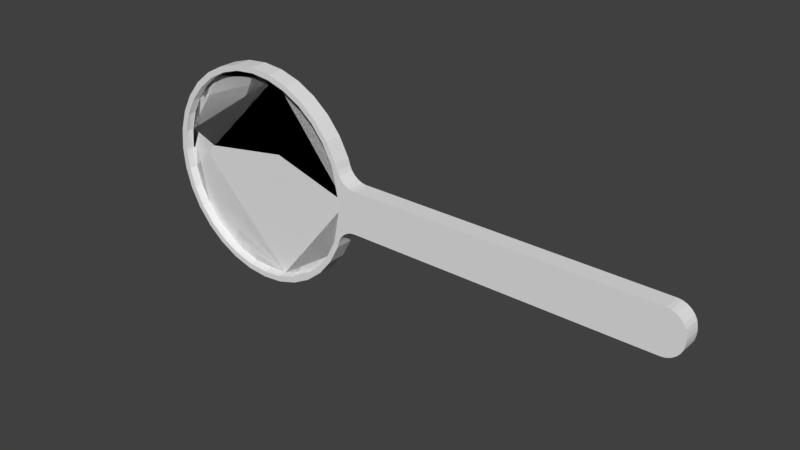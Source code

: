 # Source: Racket.blend  (saved by Blender 2.78.0; exported with 4.5.12 LTS)
import bpy
from mathutils import Matrix  # noqa: F401  (used for matrix-valued properties, if any)

bpy.ops.wm.read_factory_settings(use_empty=True)
scene = bpy.context.scene
scene.name = 'Scene'

# ---- collections
col_collection_1 = bpy.data.collections.new('Collection 1'); scene.collection.children.link(col_collection_1)

# ---- world
world_world = bpy.data.worlds.new('World'); scene.world = world_world
world_world.color = (0.05088, 0.05088, 0.05088)
world_world.use_sun_shadow = False
world_world.sun_shadow_jitter_overblur = 0.0
world_world.cycles.sampling_method = 'MANUAL'

# ---- meshes
me_cylinder_001 = bpy.data.meshes.new('Cylinder.001')
me_cylinder_001.from_pydata([(-0.1818, 0.9289, 0.0), (-0.3595, -0.875, -1.907e-06), (0.00297, 0.9471, 0.0), (-0.5232, -0.7875, -1.907e-06), (0.1877, 0.9289, 0.0), (-0.6668, -0.6697, -1.907e-06), (0.3654, 0.875, 0.0), (-0.7845, -0.5262, -1.431e-06), (0.5292, 0.7875, 0.0), (-0.8721, -0.3625, -9.537e-07), (0.6727, 0.6697, 0.0), (-0.926, -0.1848, -9.537e-07), (0.7905, 0.5262, -4.768e-07), (-0.9442, -3.889e-07, -7.246e-07), (0.9501, 4.542e-07, -7.246e-07), (-0.926, 0.1848, -4.768e-07), (0.878, 0.3625, -4.768e-07), (0.7905, -0.5262, -1.431e-06), (-0.8721, 0.3625, -4.768e-07), (0.878, -0.3625, -9.537e-07), (0.6727, -0.6697, -1.907e-06), (-0.7845, 0.5262, -4.768e-07), (0.8953, 0.3053, -4.768e-07), (0.9442, 0.05944, -6.557e-07), (0.5292, -0.7875, -1.907e-06), (-0.6668, 0.6697, 0.0), (0.9442, -0.05944, -7.749e-07), (0.8953, -0.3053, -1.192e-06), (0.3654, -0.875, -1.907e-06), (-0.5232, 0.7875, 0.0), (-0.3595, 0.875, 0.0), (-0.1818, -0.9289, -1.907e-06), (0.1877, -0.9289, -1.907e-06), (0.002971, -0.9471, -1.907e-06), (0.002971, 0.9471, -7.153e-07), (0.1877, 0.9289, -7.153e-07), (-0.1818, 0.9289, -7.153e-07), (-0.3595, -0.875, -7.153e-07), (-0.5232, -0.7875, -7.153e-07), (0.3654, 0.875, -7.153e-07), (0.8953, 0.3053, -7.153e-07), (0.9442, 0.05944, -7.153e-07), (-0.6668, -0.6697, -7.153e-07), (0.5292, 0.7875, -7.153e-07), (0.9442, -0.05944, -7.153e-07), (0.8953, -0.3053, -7.153e-07), (-0.7845, -0.5262, -7.153e-07), (0.6727, 0.6697, -7.153e-07), (0.878, 0.3625, -7.153e-07), (-0.8721, -0.3625, -7.153e-07), (0.7905, 0.5262, -7.153e-07), (0.878, -0.3625, -7.153e-07), (-0.926, -0.1848, -7.153e-07), (0.9501, 9.343e-08, -7.153e-07), (-0.9442, 9.365e-07, -7.153e-07), (0.7905, -0.5262, -7.153e-07), (-0.926, 0.1848, -7.153e-07), (0.6727, -0.6697, -7.153e-07), (-0.8721, 0.3625, -7.153e-07), (0.5292, -0.7875, -7.153e-07), (-0.7845, 0.5262, -7.153e-07), (0.3654, -0.875, -7.153e-07), (-0.6668, 0.6697, -7.153e-07), (0.1877, -0.9289, -7.153e-07), (-0.5232, 0.7875, -7.153e-07), (0.00297, -0.9471, -7.153e-07), (-0.3595, 0.875, -7.153e-07), (-0.1818, -0.9289, -7.153e-07)], [], [(30, 0, 2, 4, 6, 8, 10, 12, 16, 22, 23, 14, 26, 27, 19, 17, 20, 24, 28, 32, 33, 31, 1, 3, 5, 7, 9, 11, 13, 15, 18, 21, 25, 29), (37, 67, 65, 63, 61, 59, 57, 55, 51, 45, 44, 53, 41, 40, 48, 50, 47, 43, 39, 35, 34, 36, 66, 64, 62, 60, 58, 56, 54, 52, 49, 46, 42, 38)])
_uv = me_cylinder_001.uv_layers.new(name='UVMap')
_uv.uv.foreach_set('vector', [0.3124, 0.953, 0.4043, 0.9809, 0.5, 0.9903, 0.5957, 0.9809, 0.6876, 0.953, 0.7724, 0.9077, 0.8467, 0.8467, 0.9077, 0.7724, 0.953, 0.6876, 0.962, 0.658, 0.9873, 0.5308, 0.9903, 0.5, 0.9873, 0.4692, 0.962, 0.342, 0.953, 0.3124, 0.9077, 0.2276, 0.8467, 0.1533, 0.7724, 0.09232, 0.6876, 0.04701, 0.5957, 0.01911, 0.5, 0.009687, 0.4043, 0.01911, 0.3124, 0.04701, 0.2276, 0.09232, 0.1533, 0.1533, 0.09232, 0.2276, 0.04701, 0.3124, 0.01911, 0.4043, 0.009687, 0.5, 0.01911, 0.5957, 0.04701, 0.6876, 0.09232, 0.7724, 0.1533, 0.8467, 0.2276, 0.9077, 0.3124, 0.04701, 0.4043, 0.01911, 0.5, 0.009687, 0.5957, 0.01911, 0.6876, 0.04701, 0.7724, 0.09232, 0.8467, 0.1533, 0.9077, 0.2276, 0.953, 0.3124, 0.962, 0.342, 0.9873, 0.4692, 0.9903, 0.5, 0.9873, 0.5308, 0.962, 0.658, 0.953, 0.6876, 0.9077, 0.7724, 0.8467, 0.8467, 0.7724, 0.9077, 0.6876, 0.953, 0.5957, 0.9809, 0.5, 0.9903, 0.4043, 0.9809, 0.3124, 0.953, 0.2276, 0.9077, 0.1533, 0.8467, 0.09232, 0.7724, 0.04701, 0.6876, 0.01911, 0.5957, 0.009687, 0.5, 0.01911, 0.4043, 0.04701, 0.3124, 0.09232, 0.2276, 0.1533, 0.1533, 0.2276, 0.09232])
me_cylinder_001.use_remesh_preserve_volume = False
me_cylinder_001.use_remesh_preserve_attributes = False
me_cylinder_001.use_mirror_vertex_groups = False
me_cylinder_001.update()
me_cylinder = bpy.data.meshes.new('Cylinder')
me_cylinder.from_pydata([(0.0, 1.0, -1.0), (0.0, 1.0, 1.0), (0.1951, 0.9808, -1.0), (0.1951, 0.9808, 1.0), (0.3827, 0.9239, -1.0), (0.3827, 0.9239, 1.0), (0.5556, 0.8315, -1.0), (0.5556, 0.8315, 1.0), (0.7071, 0.7071, -1.0), (0.7071, 0.7071, 1.0), (0.8315, 0.5556, -1.0), (0.8315, 0.5556, 1.0), (0.9239, 0.3827, -1.0), (0.9239, 0.3827, 1.0), (1.0, 7.55e-08, -1.0), (1.0, 7.55e-08, 1.0), (0.9239, -0.3827, -1.0), (0.9239, -0.3827, 1.0), (0.8315, -0.5556, -1.0), (0.8315, -0.5556, 1.0), (0.7071, -0.7071, -1.0), (0.7071, -0.7071, 1.0), (0.5556, -0.8315, -1.0), (0.5556, -0.8315, 1.0), (0.3827, -0.9239, -1.0), (0.3827, -0.9239, 1.0), (0.1951, -0.9808, -1.0), (0.1951, -0.9808, 1.0), (-3.258e-07, -1.0, -1.0), (-3.258e-07, -1.0, 1.0), (-0.1951, -0.9808, -1.0), (-0.1951, -0.9808, 1.0), (-0.3827, -0.9239, -1.0), (-0.3827, -0.9239, 1.0), (-0.5556, -0.8315, -1.0), (-0.5556, -0.8315, 1.0), (-0.7071, -0.7071, -1.0), (-0.7071, -0.7071, 1.0), (-0.8315, -0.5556, -1.0), (-0.8315, -0.5556, 1.0), (-0.9239, -0.3827, -1.0), (-0.9239, -0.3827, 1.0), (-0.9808, -0.1951, -1.0), (-0.9808, -0.1951, 1.0), (-1.0, 9.656e-07, -1.0), (-1.0, 9.656e-07, 1.0), (-0.9808, 0.1951, -1.0), (-0.9808, 0.1951, 1.0), (-0.9239, 0.3827, -1.0), (-0.9239, 0.3827, 1.0), (-0.8315, 0.5556, -1.0), (-0.8315, 0.5556, 1.0), (-0.7071, 0.7071, -1.0), (-0.7071, 0.7071, 1.0), (-0.5556, 0.8315, -1.0), (-0.5556, 0.8315, 1.0), (-0.3827, 0.9239, -1.0), (-0.3827, 0.9239, 1.0), (-0.1951, 0.9808, -1.0), (-0.1951, 0.9808, 1.0), (4.08, 2.159e-07, -1.0), (4.08, 2.159e-07, 1.0), (4.076, 0.04179, 1.0), (3.907, 0.1951, 1.0), (4.067, 0.08147, 1.0), (4.048, 0.1184, 1.0), (4.02, 0.1502, 1.0), (3.986, 0.1746, 1.0), (3.947, 0.1899, 1.0), (3.907, 0.1951, -1.0), (4.076, 0.04179, -1.0), (3.947, 0.1899, -1.0), (3.986, 0.1746, -1.0), (4.02, 0.1502, -1.0), (4.048, 0.1184, -1.0), (4.067, 0.08147, -1.0), (4.076, -0.04179, -1.0), (3.907, -0.1951, -1.0), (4.067, -0.08147, -1.0), (4.048, -0.1184, -1.0), (4.02, -0.1502, -1.0), (3.986, -0.1746, -1.0), (3.947, -0.1899, -1.0), (3.907, -0.1951, 1.0), (4.076, -0.04179, 1.0), (3.947, -0.1899, 1.0), (3.986, -0.1746, 1.0), (4.02, -0.1502, 1.0), (4.048, -0.1184, 1.0), (4.067, -0.08147, 1.0), (0.9422, 0.3223, -1.0), (1.114, 0.1951, -1.0), (0.9938, 0.06276, -1.0), (0.9606, 0.283, -1.0), (0.9903, 0.2475, -1.0), (1.028, 0.2194, -1.0), (1.071, 0.2013, -1.0), (1.114, 0.1951, 1.0), (0.9422, 0.3223, 1.0), (0.9938, 0.06276, 1.0), (1.071, 0.2013, 1.0), (1.028, 0.2194, 1.0), (0.9903, 0.2475, 1.0), (0.9606, 0.283, 1.0), (1.114, -0.1951, -1.0), (0.9422, -0.3223, -1.0), (0.9938, -0.06276, -1.0), (1.071, -0.2013, -1.0), (1.028, -0.2194, -1.0), (0.9903, -0.2475, -1.0), (0.9606, -0.283, -1.0), (0.9422, -0.3223, 1.0), (1.114, -0.1951, 1.0), (0.9938, -0.06276, 1.0), (0.9606, -0.283, 1.0), (0.9903, -0.2475, 1.0), (1.028, -0.2194, 1.0), (1.071, -0.2013, 1.0), (0.1877, 0.9289, 1.0), (0.002971, 0.9471, 1.0), (0.3654, 0.875, 1.0), (0.5292, 0.7875, 1.0), (0.6727, 0.6697, 1.0), (0.7905, 0.5262, 1.0), (0.878, 0.3625, 1.0), (0.7905, -0.5262, 1.0), (0.878, -0.3625, 1.0), (0.6727, -0.6697, 1.0), (0.5292, -0.7875, 1.0), (0.3654, -0.875, 1.0), (0.1877, -0.9289, 1.0), (0.00297, -0.9471, 1.0), (-0.1818, -0.9289, 1.0), (-0.3595, -0.875, 1.0), (-0.5232, -0.7875, 1.0), (-0.6668, -0.6697, 1.0), (-0.7845, -0.5262, 1.0), (-0.8721, -0.3625, 1.0), (-0.926, -0.1848, 1.0), (-0.9442, 9.293e-07, 1.0), (-0.926, 0.1848, 1.0), (-0.8721, 0.3625, 1.0), (-0.7845, 0.5262, 1.0), (-0.6668, 0.6697, 1.0), (-0.5232, 0.7875, 1.0), (-0.3595, 0.875, 1.0), (-0.1818, 0.9289, 1.0), (0.8953, 0.3053, 1.0), (0.9442, 0.05944, 1.0), (0.9442, -0.05944, 1.0), (0.8953, -0.3053, 1.0), (0.9501, 8.622e-08, 1.0), (0.1877, 0.9289, -1.0), (0.002971, 0.9471, -1.0), (0.3654, 0.875, -1.0), (0.5292, 0.7875, -1.0), (0.6727, 0.6697, -1.0), (0.7905, 0.5262, -1.0), (0.878, 0.3625, -1.0), (0.7905, -0.5262, -1.0), (0.878, -0.3625, -1.0), (0.6727, -0.6697, -1.0), (0.5292, -0.7875, -1.0), (0.3654, -0.875, -1.0), (0.1877, -0.9289, -1.0), (0.00297, -0.9471, -1.0), (-0.1818, -0.9289, -1.0), (-0.3595, -0.875, -1.0), (-0.5232, -0.7875, -1.0), (-0.6668, -0.6697, -1.0), (-0.7845, -0.5262, -1.0), (-0.8721, -0.3625, -1.0), (-0.926, -0.1848, -1.0), (-0.9442, 9.437e-07, -1.0), (-0.926, 0.1848, -1.0), (-0.8721, 0.3625, -1.0), (-0.7845, 0.5262, -1.0), (-0.6668, 0.6697, -1.0), (-0.5232, 0.7875, -1.0), (-0.3595, 0.875, -1.0), (-0.1818, 0.9289, -1.0), (0.8953, 0.3053, -1.0), (0.9442, 0.05944, -1.0), (0.9442, -0.05944, -1.0), (0.8953, -0.3053, -1.0), (0.9501, 1.006e-07, -1.0)], [], [(0, 1, 3, 2), (2, 3, 5, 4), (4, 5, 7, 6), (6, 7, 9, 8), (8, 9, 11, 10), (10, 11, 13, 12), (91, 97, 63, 69), (60, 61, 84, 76), (112, 104, 77, 83), (16, 17, 19, 18), (18, 19, 21, 20), (20, 21, 23, 22), (22, 23, 25, 24), (24, 25, 27, 26), (26, 27, 29, 28), (28, 29, 31, 30), (30, 31, 33, 32), (32, 33, 35, 34), (34, 35, 37, 36), (36, 37, 39, 38), (38, 39, 41, 40), (40, 41, 43, 42), (42, 43, 45, 44), (44, 45, 47, 46), (46, 47, 49, 48), (48, 49, 51, 50), (50, 51, 53, 52), (52, 53, 55, 54), (54, 55, 57, 56), (97, 99, 15, 61, 62, 64, 65, 66, 67, 68, 63), (56, 57, 59, 58), (58, 59, 1, 0), (14, 92, 91, 69, 71, 72, 73, 74, 75, 70, 60), (104, 106, 14, 60, 76, 78, 79, 80, 81, 82, 77), (15, 113, 112, 83, 85, 86, 87, 88, 89, 84, 61), (21, 19, 125, 127), (70, 62, 61, 60), (105, 111, 17, 16), (62, 70, 75, 64), (64, 75, 74, 65), (65, 74, 73, 66), (66, 73, 72, 67), (67, 72, 71, 68), (68, 71, 69, 63), (83, 77, 82, 85), (85, 82, 81, 86), (86, 81, 80, 87), (87, 80, 79, 88), (88, 79, 78, 89), (89, 78, 76, 84), (90, 181, 158, 12), (90, 93, 92), (93, 94, 92), (94, 95, 92), (95, 96, 92), (96, 91, 92), (97, 100, 99), (100, 101, 99), (101, 102, 99), (102, 103, 99), (103, 98, 99), (104, 107, 106), (107, 108, 106), (108, 109, 106), (109, 110, 106), (110, 105, 106), (111, 114, 113), (114, 115, 113), (115, 116, 113), (116, 117, 113), (117, 112, 113), (97, 91, 96, 100), (100, 96, 95, 101), (101, 95, 94, 102), (102, 94, 93, 103), (103, 93, 90, 98), (111, 105, 110, 114), (114, 110, 109, 115), (115, 109, 108, 116), (116, 108, 107, 117), (117, 107, 104, 112), (12, 13, 98, 90), (118, 119, 153, 152), (39, 37, 135, 136), (57, 55, 144, 145), (9, 7, 121, 122), (31, 29, 131, 132), (49, 47, 140, 141), (98, 13, 124, 147), (99, 98, 147, 148), (23, 21, 127, 128), (41, 39, 136, 137), (59, 57, 145, 146), (11, 9, 122, 123), (3, 1, 119, 118), (33, 31, 132, 133), (51, 49, 141, 142), (111, 113, 149, 150), (25, 23, 128, 129), (43, 41, 137, 138), (1, 59, 146, 119), (13, 11, 123, 124), (35, 33, 133, 134), (53, 51, 142, 143), (5, 3, 118, 120), (17, 111, 150, 126), (27, 25, 129, 130), (113, 15, 151, 149), (45, 43, 138, 139), (15, 99, 148, 151), (19, 17, 126, 125), (37, 35, 134, 135), (55, 53, 143, 144), (7, 5, 120, 121), (29, 27, 130, 131), (47, 45, 139, 140), (10, 12, 158, 157), (119, 146, 180, 153), (134, 133, 167, 168), (120, 118, 152, 154), (148, 147, 181, 182), (135, 134, 168, 169), (121, 120, 154, 155), (150, 149, 183, 184), (136, 135, 169, 170), (122, 121, 155, 156), (147, 124, 158, 181), (137, 136, 170, 171), (123, 122, 156, 157), (126, 150, 184, 160), (138, 137, 171, 172), (124, 123, 157, 158), (149, 151, 185, 183), (139, 138, 172, 173), (125, 126, 160, 159), (151, 148, 182, 185), (140, 139, 173, 174), (127, 125, 159, 161), (141, 140, 174, 175), (128, 127, 161, 162), (142, 141, 175, 176), (129, 128, 162, 163), (143, 142, 176, 177), (130, 129, 163, 164), (144, 143, 177, 178), (131, 130, 164, 165), (145, 144, 178, 179), (132, 131, 165, 166), (146, 145, 179, 180), (133, 132, 166, 167), (8, 10, 157, 156), (92, 182, 181, 90), (6, 8, 156, 155), (4, 6, 155, 154), (2, 4, 154, 152), (0, 2, 152, 153), (58, 0, 153, 180), (56, 58, 180, 179), (54, 56, 179, 178), (52, 54, 178, 177), (50, 52, 177, 176), (48, 50, 176, 175), (46, 48, 175, 174), (44, 46, 174, 173), (42, 44, 173, 172), (40, 42, 172, 171), (38, 40, 171, 170), (36, 38, 170, 169), (34, 36, 169, 168), (32, 34, 168, 167), (30, 32, 167, 166), (28, 30, 166, 165), (26, 28, 165, 164), (24, 26, 164, 163), (22, 24, 163, 162), (20, 22, 162, 161), (18, 20, 161, 159), (16, 18, 159, 160), (105, 16, 160, 184), (105, 184, 183, 106), (92, 14, 185, 182), (14, 106, 183, 185)])
_uv = me_cylinder.uv_layers.new(name='UVMap')
_uv.uv.foreach_set('vector', [0.2173, 0.555, 0.2173, 0.5257, 0.2531, 0.5257, 0.2531, 0.555, 0.2531, 0.555, 0.2531, 0.5257, 0.2876, 0.5257, 0.2876, 0.555, 0.2876, 0.555, 0.2876, 0.5257, 0.3193, 0.5257, 0.3193, 0.555, 0.3193, 0.555, 0.3193, 0.5257, 0.3471, 0.5257, 0.3471, 0.555, 0.3471, 0.555, 0.3471, 0.5257, 0.3699, 0.5257, 0.3699, 0.555, 0.3699, 0.555, 0.3699, 0.5257, 0.3868, 0.5257, 0.3868, 0.555, 0.4217, 0.555, 0.4217, 0.5257, 0.9341, 0.5257, 0.9341, 0.555, 0.9658, 0.555, 0.9658, 0.5257, 0.9651, 0.5257, 0.9651, 0.555, 0.4217, 0.5257, 0.4217, 0.555, 0.9341, 0.555, 0.9341, 0.5257, 0.3868, 0.555, 0.3868, 0.5257, 0.3699, 0.5257, 0.3699, 0.555, 0.3699, 0.555, 0.3699, 0.5257, 0.3471, 0.5257, 0.3471, 0.555, 0.3471, 0.555, 0.3471, 0.5257, 0.3193, 0.5257, 0.3193, 0.555, 0.3193, 0.555, 0.3193, 0.5257, 0.2876, 0.5257, 0.2876, 0.555, 0.2876, 0.555, 0.2876, 0.5257, 0.2531, 0.5257, 0.2531, 0.555, 0.2531, 0.555, 0.2531, 0.5257, 0.2173, 0.5257, 0.2173, 0.555, 0.2173, 0.555, 0.2173, 0.5257, 0.1816, 0.5257, 0.1816, 0.555, 0.1816, 0.555, 0.1816, 0.5257, 0.1471, 0.5257, 0.1471, 0.555, 0.1471, 0.555, 0.1471, 0.5257, 0.1154, 0.5257, 0.1154, 0.555, 0.1154, 0.555, 0.1154, 0.5257, 0.08763, 0.5257, 0.08763, 0.555, 0.08763, 0.555, 0.08763, 0.5257, 0.06481, 0.5257, 0.06481, 0.555, 0.06481, 0.555, 0.06481, 0.5257, 0.04786, 0.5257, 0.04786, 0.555, 0.04786, 0.555, 0.04786, 0.5257, 0.03742, 0.5257, 0.03742, 0.555, 0.03742, 0.555, 0.03742, 0.5257, 0.0339, 0.5257, 0.0339, 0.555, 0.0339, 0.555, 0.0339, 0.5257, 0.03742, 0.5257, 0.03742, 0.555, 0.03742, 0.555, 0.03742, 0.5257, 0.04786, 0.5257, 0.04786, 0.555, 0.04786, 0.555, 0.04786, 0.5257, 0.06481, 0.5257, 0.06481, 0.555, 0.06481, 0.555, 0.06481, 0.5257, 0.08763, 0.5257, 0.08763, 0.555, 0.08763, 0.555, 0.08763, 0.5257, 0.1154, 0.5257, 0.1154, 0.555, 0.1154, 0.555, 0.1154, 0.5257, 0.1471, 0.5257, 0.1471, 0.555, 0.4129, 0.8301, 0.3906, 0.8055, 0.3918, 0.7939, 0.9635, 0.7939, 0.9627, 0.8016, 0.961, 0.809, 0.9575, 0.8159, 0.9523, 0.8218, 0.946, 0.8263, 0.9388, 0.8291, 0.9313, 0.8301, 0.1471, 0.555, 0.1471, 0.5257, 0.1816, 0.5257, 0.1816, 0.555, 0.1816, 0.555, 0.1816, 0.5257, 0.2173, 0.5257, 0.2173, 0.555, 0.3918, 0.7939, 0.3906, 0.8055, 0.4129, 0.8301, 0.9313, 0.8301, 0.9388, 0.8291, 0.946, 0.8263, 0.9523, 0.8218, 0.9575, 0.8159, 0.961, 0.809, 0.9627, 0.8016, 0.9635, 0.7939, 0.4129, 0.7577, 0.3906, 0.7822, 0.3918, 0.7939, 0.9635, 0.7939, 0.9627, 0.7861, 0.961, 0.7788, 0.9575, 0.7719, 0.9523, 0.766, 0.946, 0.7615, 0.9388, 0.7586, 0.9313, 0.7577, 0.3918, 0.7939, 0.3906, 0.7822, 0.4129, 0.7577, 0.9313, 0.7577, 0.9388, 0.7586, 0.946, 0.7615, 0.9523, 0.766, 0.9575, 0.7719, 0.961, 0.7788, 0.9627, 0.7861, 0.9635, 0.7939, 0.3374, 0.6626, 0.3605, 0.6908, 0.3529, 0.6962, 0.331, 0.6696, 0.9651, 0.555, 0.9651, 0.5257, 0.9658, 0.5257, 0.9658, 0.555, 0.3902, 0.555, 0.3902, 0.5257, 0.3868, 0.5257, 0.3868, 0.555, 0.9651, 0.5257, 0.9651, 0.555, 0.9634, 0.555, 0.9634, 0.5257, 0.9634, 0.5257, 0.9634, 0.555, 0.9599, 0.555, 0.9599, 0.5257, 0.9599, 0.5257, 0.9599, 0.555, 0.9549, 0.555, 0.9549, 0.5257, 0.9549, 0.5257, 0.9549, 0.555, 0.9486, 0.555, 0.9486, 0.5257, 0.9486, 0.5257, 0.9486, 0.555, 0.9415, 0.555, 0.9415, 0.5257, 0.9415, 0.5257, 0.9415, 0.555, 0.9341, 0.555, 0.9341, 0.5257, 0.9341, 0.5257, 0.9341, 0.555, 0.9415, 0.555, 0.9415, 0.5257, 0.9415, 0.5257, 0.9415, 0.555, 0.9486, 0.555, 0.9486, 0.5257, 0.9486, 0.5257, 0.9486, 0.555, 0.9549, 0.555, 0.9549, 0.5257, 0.9549, 0.5257, 0.9549, 0.555, 0.9599, 0.555, 0.9599, 0.5257, 0.9599, 0.5257, 0.9599, 0.555, 0.9634, 0.555, 0.9634, 0.5257, 0.9634, 0.5257, 0.9634, 0.555, 0.9651, 0.555, 0.9651, 0.5257, 0.3811, 0.8537, 0.3724, 0.8506, 0.3692, 0.8612, 0.3777, 0.8649, 0.3811, 0.8537, 0.3845, 0.8464, 0.3906, 0.8055, 0.3845, 0.8464, 0.39, 0.8398, 0.3906, 0.8055, 0.39, 0.8398, 0.397, 0.8346, 0.3906, 0.8055, 0.397, 0.8346, 0.4049, 0.8313, 0.3906, 0.8055, 0.4049, 0.8313, 0.4129, 0.8301, 0.3906, 0.8055, 0.4129, 0.8301, 0.4049, 0.8313, 0.3906, 0.8055, 0.4049, 0.8313, 0.397, 0.8346, 0.3906, 0.8055, 0.397, 0.8346, 0.39, 0.8398, 0.3906, 0.8055, 0.39, 0.8398, 0.3845, 0.8464, 0.3906, 0.8055, 0.3845, 0.8464, 0.3811, 0.8537, 0.3906, 0.8055, 0.4129, 0.7577, 0.4049, 0.7565, 0.3906, 0.7822, 0.4049, 0.7565, 0.397, 0.7532, 0.3906, 0.7822, 0.397, 0.7532, 0.39, 0.7479, 0.3906, 0.7822, 0.39, 0.7479, 0.3845, 0.7414, 0.3906, 0.7822, 0.3845, 0.7414, 0.3811, 0.7341, 0.3906, 0.7822, 0.3811, 0.7341, 0.3845, 0.7414, 0.3906, 0.7822, 0.3845, 0.7414, 0.39, 0.7479, 0.3906, 0.7822, 0.39, 0.7479, 0.397, 0.7532, 0.3906, 0.7822, 0.397, 0.7532, 0.4049, 0.7565, 0.3906, 0.7822, 0.4049, 0.7565, 0.4129, 0.7577, 0.3906, 0.7822, 0.4217, 0.5257, 0.4217, 0.555, 0.4138, 0.555, 0.4138, 0.5257, 0.4138, 0.5257, 0.4138, 0.555, 0.406, 0.555, 0.406, 0.5257, 0.406, 0.5257, 0.406, 0.555, 0.399, 0.555, 0.399, 0.5257, 0.399, 0.5257, 0.399, 0.555, 0.3936, 0.555, 0.3936, 0.5257, 0.3936, 0.5257, 0.3936, 0.555, 0.3902, 0.555, 0.3902, 0.5257, 0.3902, 0.5257, 0.3902, 0.555, 0.3936, 0.555, 0.3936, 0.5257, 0.3936, 0.5257, 0.3936, 0.555, 0.399, 0.555, 0.399, 0.5257, 0.399, 0.5257, 0.399, 0.555, 0.406, 0.555, 0.406, 0.5257, 0.406, 0.5257, 0.406, 0.555, 0.4138, 0.555, 0.4138, 0.5257, 0.4138, 0.5257, 0.4138, 0.555, 0.4217, 0.555, 0.4217, 0.5257, 0.3868, 0.555, 0.3868, 0.5257, 0.3902, 0.5257, 0.3902, 0.555, 0.241, 0.9663, 0.2067, 0.9697, 0.2067, 0.9697, 0.241, 0.9663, 0.05187, 0.6908, 0.07495, 0.6626, 0.08244, 0.6696, 0.06058, 0.6962, 0.1352, 0.9654, 0.1031, 0.9482, 0.1091, 0.9401, 0.1395, 0.9563, 0.3374, 0.9251, 0.3093, 0.9482, 0.3044, 0.9401, 0.331, 0.9182, 0.17, 0.6118, 0.2062, 0.6083, 0.2067, 0.6181, 0.1724, 0.6215, 0.03471, 0.8649, 0.02415, 0.8301, 0.03433, 0.8282, 0.04433, 0.8612, 0.3811, 0.8537, 0.3777, 0.8649, 0.3692, 0.8612, 0.3724, 0.8506, 0.3906, 0.8055, 0.3811, 0.8537, 0.3724, 0.8506, 0.3814, 0.8049, 0.3093, 0.6396, 0.3374, 0.6626, 0.331, 0.6696, 0.3044, 0.6477, 0.03471, 0.7229, 0.05187, 0.6908, 0.06058, 0.6962, 0.04433, 0.7266, 0.17, 0.9759, 0.1352, 0.9654, 0.1395, 0.9563, 0.1724, 0.9663, 0.3605, 0.897, 0.3374, 0.9251, 0.331, 0.9182, 0.3529, 0.8916, 0.2424, 0.9759, 0.2062, 0.9795, 0.2067, 0.9697, 0.241, 0.9663, 0.1352, 0.6224, 0.17, 0.6118, 0.1724, 0.6215, 0.1395, 0.6315, 0.05187, 0.897, 0.03471, 0.8649, 0.04433, 0.8612, 0.06058, 0.8916, 0.3811, 0.7341, 0.3906, 0.7822, 0.3814, 0.7829, 0.3724, 0.7372, 0.2772, 0.6224, 0.3093, 0.6396, 0.3044, 0.6477, 0.274, 0.6315, 0.02415, 0.7577, 0.03471, 0.7229, 0.04433, 0.7266, 0.03433, 0.7596, 0.2062, 0.9795, 0.17, 0.9759, 0.1724, 0.9663, 0.2067, 0.9697, 0.3777, 0.8649, 0.3605, 0.897, 0.3529, 0.8916, 0.3692, 0.8612, 0.1031, 0.6396, 0.1352, 0.6224, 0.1395, 0.6315, 0.1091, 0.6477, 0.07495, 0.9251, 0.05187, 0.897, 0.06058, 0.8916, 0.08244, 0.9182, 0.2772, 0.9654, 0.2424, 0.9759, 0.241, 0.9663, 0.274, 0.9563, 0.3777, 0.7229, 0.3811, 0.7341, 0.3724, 0.7372, 0.3692, 0.7266, 0.2424, 0.6118, 0.2772, 0.6224, 0.274, 0.6315, 0.241, 0.6215, 0.3906, 0.7822, 0.3918, 0.7939, 0.3825, 0.7939, 0.3814, 0.7829, 0.02059, 0.7939, 0.02415, 0.7577, 0.03433, 0.7596, 0.03095, 0.7939, 0.3918, 0.7939, 0.3906, 0.8055, 0.3814, 0.8049, 0.3825, 0.7939, 0.3605, 0.6908, 0.3777, 0.7229, 0.3692, 0.7266, 0.3529, 0.6962, 0.07495, 0.6626, 0.1031, 0.6396, 0.1091, 0.6477, 0.08244, 0.6696, 0.1031, 0.9482, 0.07495, 0.9251, 0.08244, 0.9182, 0.1091, 0.9401, 0.3093, 0.9482, 0.2772, 0.9654, 0.274, 0.9563, 0.3044, 0.9401, 0.2062, 0.6083, 0.2424, 0.6118, 0.241, 0.6215, 0.2067, 0.6181, 0.02415, 0.8301, 0.02059, 0.7939, 0.03095, 0.7939, 0.03433, 0.8282, 0.3605, 0.897, 0.3777, 0.8649, 0.3692, 0.8612, 0.3529, 0.8916, 0.2067, 0.9697, 0.1724, 0.9663, 0.1724, 0.9663, 0.2067, 0.9697, 0.1091, 0.6477, 0.1395, 0.6315, 0.1395, 0.6315, 0.1091, 0.6477, 0.274, 0.9563, 0.241, 0.9663, 0.241, 0.9663, 0.274, 0.9563, 0.3814, 0.8049, 0.3724, 0.8506, 0.3724, 0.8506, 0.3814, 0.8049, 0.08244, 0.6696, 0.1091, 0.6477, 0.1091, 0.6477, 0.08244, 0.6696, 0.3044, 0.9401, 0.274, 0.9563, 0.274, 0.9563, 0.3044, 0.9401, 0.3724, 0.7372, 0.3814, 0.7829, 0.3814, 0.7829, 0.3724, 0.7372, 0.06058, 0.6962, 0.08244, 0.6696, 0.08244, 0.6696, 0.06058, 0.6962, 0.331, 0.9182, 0.3044, 0.9401, 0.3044, 0.9401, 0.331, 0.9182, 0.3724, 0.8506, 0.3692, 0.8612, 0.3692, 0.8612, 0.3724, 0.8506, 0.04433, 0.7266, 0.06058, 0.6962, 0.06058, 0.6962, 0.04433, 0.7266, 0.3529, 0.8916, 0.331, 0.9182, 0.331, 0.9182, 0.3529, 0.8916, 0.3692, 0.7266, 0.3724, 0.7372, 0.3724, 0.7372, 0.3692, 0.7266, 0.03433, 0.7596, 0.04433, 0.7266, 0.04433, 0.7266, 0.03433, 0.7596, 0.3692, 0.8612, 0.3529, 0.8916, 0.3529, 0.8916, 0.3692, 0.8612, 0.3814, 0.7829, 0.3825, 0.7939, 0.3825, 0.7939, 0.3814, 0.7829, 0.03095, 0.7939, 0.03433, 0.7596, 0.03433, 0.7596, 0.03095, 0.7939, 0.3529, 0.6962, 0.3692, 0.7266, 0.3692, 0.7266, 0.3529, 0.6962, 0.3825, 0.7939, 0.3814, 0.8049, 0.3814, 0.8049, 0.3825, 0.7939, 0.03433, 0.8282, 0.03095, 0.7939, 0.03095, 0.7939, 0.03433, 0.8282, 0.331, 0.6696, 0.3529, 0.6962, 0.3529, 0.6962, 0.331, 0.6696, 0.04433, 0.8612, 0.03433, 0.8282, 0.03433, 0.8282, 0.04433, 0.8612, 0.3044, 0.6477, 0.331, 0.6696, 0.331, 0.6696, 0.3044, 0.6477, 0.06058, 0.8916, 0.04433, 0.8612, 0.04433, 0.8612, 0.06058, 0.8916, 0.274, 0.6315, 0.3044, 0.6477, 0.3044, 0.6477, 0.274, 0.6315, 0.08244, 0.9182, 0.06058, 0.8916, 0.06058, 0.8916, 0.08244, 0.9182, 0.241, 0.6215, 0.274, 0.6315, 0.274, 0.6315, 0.241, 0.6215, 0.1091, 0.9401, 0.08244, 0.9182, 0.08244, 0.9182, 0.1091, 0.9401, 0.2067, 0.6181, 0.241, 0.6215, 0.241, 0.6215, 0.2067, 0.6181, 0.1395, 0.9563, 0.1091, 0.9401, 0.1091, 0.9401, 0.1395, 0.9563, 0.1724, 0.6215, 0.2067, 0.6181, 0.2067, 0.6181, 0.1724, 0.6215, 0.1724, 0.9663, 0.1395, 0.9563, 0.1395, 0.9563, 0.1724, 0.9663, 0.1395, 0.6315, 0.1724, 0.6215, 0.1724, 0.6215, 0.1395, 0.6315, 0.3374, 0.9251, 0.3605, 0.897, 0.3529, 0.8916, 0.331, 0.9182, 0.3906, 0.8055, 0.3814, 0.8049, 0.3724, 0.8506, 0.3811, 0.8537, 0.3093, 0.9482, 0.3374, 0.9251, 0.331, 0.9182, 0.3044, 0.9401, 0.2772, 0.9654, 0.3093, 0.9482, 0.3044, 0.9401, 0.274, 0.9563, 0.2424, 0.9759, 0.2772, 0.9654, 0.274, 0.9563, 0.241, 0.9663, 0.2062, 0.9795, 0.2424, 0.9759, 0.241, 0.9663, 0.2067, 0.9697, 0.17, 0.9759, 0.2062, 0.9795, 0.2067, 0.9697, 0.1724, 0.9663, 0.1352, 0.9654, 0.17, 0.9759, 0.1724, 0.9663, 0.1395, 0.9563, 0.1031, 0.9482, 0.1352, 0.9654, 0.1395, 0.9563, 0.1091, 0.9401, 0.07495, 0.9251, 0.1031, 0.9482, 0.1091, 0.9401, 0.08244, 0.9182, 0.05187, 0.897, 0.07495, 0.9251, 0.08244, 0.9182, 0.06058, 0.8916, 0.03471, 0.8649, 0.05187, 0.897, 0.06058, 0.8916, 0.04433, 0.8612, 0.02415, 0.8301, 0.03471, 0.8649, 0.04433, 0.8612, 0.03433, 0.8282, 0.02059, 0.7939, 0.02415, 0.8301, 0.03433, 0.8282, 0.03095, 0.7939, 0.02415, 0.7577, 0.02059, 0.7939, 0.03095, 0.7939, 0.03433, 0.7596, 0.03471, 0.7229, 0.02415, 0.7577, 0.03433, 0.7596, 0.04433, 0.7266, 0.05187, 0.6908, 0.03471, 0.7229, 0.04433, 0.7266, 0.06058, 0.6962, 0.07495, 0.6626, 0.05187, 0.6908, 0.06058, 0.6962, 0.08244, 0.6696, 0.1031, 0.6396, 0.07495, 0.6626, 0.08244, 0.6696, 0.1091, 0.6477, 0.1352, 0.6224, 0.1031, 0.6396, 0.1091, 0.6477, 0.1395, 0.6315, 0.17, 0.6118, 0.1352, 0.6224, 0.1395, 0.6315, 0.1724, 0.6215, 0.2062, 0.6083, 0.17, 0.6118, 0.1724, 0.6215, 0.2067, 0.6181, 0.2424, 0.6118, 0.2062, 0.6083, 0.2067, 0.6181, 0.241, 0.6215, 0.2772, 0.6224, 0.2424, 0.6118, 0.241, 0.6215, 0.274, 0.6315, 0.3093, 0.6396, 0.2772, 0.6224, 0.274, 0.6315, 0.3044, 0.6477, 0.3374, 0.6626, 0.3093, 0.6396, 0.3044, 0.6477, 0.331, 0.6696, 0.3605, 0.6908, 0.3374, 0.6626, 0.331, 0.6696, 0.3529, 0.6962, 0.3777, 0.7229, 0.3605, 0.6908, 0.3529, 0.6962, 0.3692, 0.7266, 0.3811, 0.7341, 0.3777, 0.7229, 0.3692, 0.7266, 0.3724, 0.7372, 0.3811, 0.7341, 0.3724, 0.7372, 0.3814, 0.7829, 0.3906, 0.7822, 0.3906, 0.8055, 0.3918, 0.7939, 0.3825, 0.7939, 0.3814, 0.8049, 0.3918, 0.7939, 0.3906, 0.7822, 0.3814, 0.7829, 0.3825, 0.7939])
me_cylinder.use_remesh_preserve_volume = False
me_cylinder.use_remesh_preserve_attributes = False
me_cylinder.use_mirror_vertex_groups = False
me_cylinder.update()

# ---- objects
ob_net = bpy.data.objects.new('Net', me_cylinder_001)
ob_plastic = bpy.data.objects.new('Plastic', me_cylinder)

# ---- transforms, parenting, visibility, modifiers, constraints
ob_net.location = (0.0, 0.0, 0.0)
ob_net.rotation_euler = (1.571, -0.0, 0.0)
ob_net.scale = (1.0, 1.0, 0.07983)
ob_net.lineart.crease_threshold = 0.0
ob_plastic.location = (0.0, 0.0, 0.0)
ob_plastic.rotation_euler = (1.571, -0.0, 0.0)
ob_plastic.scale = (1.0, 1.0, 0.07983)
ob_plastic.lineart.crease_threshold = 0.0

# ---- collection membership
col_collection_1.objects.link(ob_net)
col_collection_1.objects.link(ob_plastic)

# ---- scene / render settings (as saved in the file)
scene.frame_start = 1; scene.frame_end = 250; scene.frame_set(1)
scene.render.engine = 'BLENDER_EEVEE_NEXT'
scene.render.resolution_percentage = 50
scene.render.dither_intensity = 0.0
scene.cycles.use_denoising = False
scene.cycles.samples = 128
scene.cycles.sampling_pattern = 'TABULATED_SOBOL'
scene.cycles.light_sampling_threshold = 0.0
scene.cycles.use_adaptive_sampling = False
scene.cycles.use_light_tree = False
scene.cycles.blur_glossy = 0.0
scene.cycles.sample_clamp_indirect = 0.0
scene.view_settings.view_transform = 'Standard'
bpy.context.view_layer.update()

# ---- added for rendering (the .blend has no active camera and no usable light): camera, sun
cam_auto = bpy.data.cameras.new('AutoCamera')
cam_auto.lens = 50.0
cam_auto.sensor_width = 36.0
cam_auto.clip_end = 1000.0
ob_auto_camera = bpy.data.objects.new('AutoCamera', cam_auto)
scene.collection.objects.link(ob_auto_camera)
ob_auto_camera.location = (6.5935, -6.06418, 4.04278)
ob_auto_camera.rotation_euler = (1.09748, -7.21219e-08, 0.694738)
scene.camera = ob_auto_camera
light_auto_sun = bpy.data.lights.new('AutoSun', 'SUN')
light_auto_sun.energy = 3.0
light_auto_sun.angle = 0.0523599
ob_auto_sun = bpy.data.objects.new('AutoSun', light_auto_sun)
scene.collection.objects.link(ob_auto_sun)
ob_auto_sun.rotation_euler = (0.872665, 0.174533, 0.523599)
bpy.context.view_layer.update()
